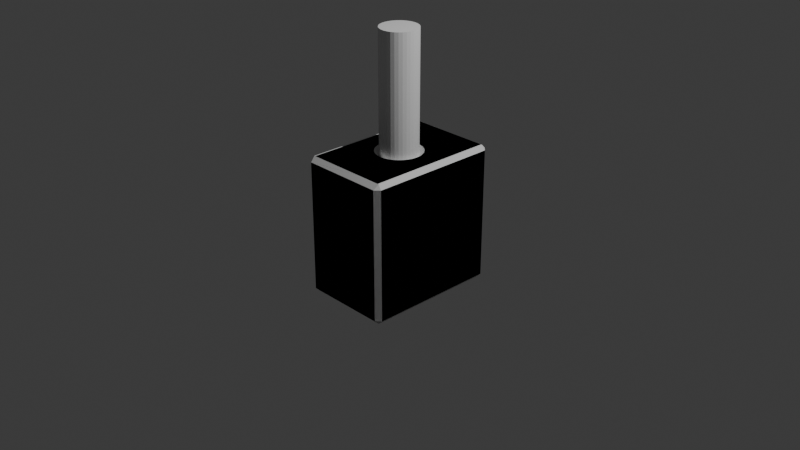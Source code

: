 # Source: suberijikuuke.blend  (saved by Blender 4.3.34; exported with 4.5.12 LTS)
import bpy
from mathutils import Matrix  # noqa: F401  (used for matrix-valued properties, if any)

bpy.ops.wm.read_factory_settings(use_empty=True)
scene = bpy.context.scene
scene.name = 'Scene'

# ---- collections
col_collection = bpy.data.collections.new('Collection'); scene.collection.children.link(col_collection)

# ---- world
world_world = bpy.data.worlds.new('World'); scene.world = world_world
world_world.use_nodes = True; world_world.node_tree.nodes.clear()
_N = world_world.node_tree.nodes; _L = world_world.node_tree.links
n0 = _N.new('ShaderNodeOutputWorld'); n0.name = 'World Output'; n0.location = (300, 300)
n1 = _N.new('ShaderNodeBackground'); n1.name = 'Background'; n1.location = (10, 300)
n1.inputs[0].default_value = (0.05088, 0.05088, 0.05088, 1.0)
_L.new(n1.outputs[0], n0.inputs[0])
n0.is_active_output = True
world_world.color = (0.05088, 0.05088, 0.05088)
world_world.sun_shadow_jitter_overblur = 0.0

# ---- cameras
cam_camera = bpy.data.cameras.new('Camera')
cam_camera.clip_end = 100.0
cam_camera.ortho_scale = 7.314

# ---- lights
light_light = bpy.data.lights.new('Light', 'POINT')
light_light.energy = 1000.0
light_light.shadow_soft_size = 0.1

# ---- meshes
me_001 = bpy.data.meshes.new('立方体.001')
me_001.from_pydata([(-1.0, -1.5, 1.5), (1.0, -1.5, 1.5), (-1.0, 1.5, 1.5), (1.0, 1.5, 1.5), (-1.0, -1.5, -1.5), (1.0, -1.5, -1.5), (-1.0, 1.5, -1.5), (1.0, 1.5, -1.5)], [], [(0, 1, 3, 2), (2, 3, 7, 6), (6, 7, 5, 4), (4, 5, 1, 0), (2, 6, 4, 0), (7, 3, 1, 5)])
_uv = me_001.uv_layers.new(name='UVマップ')
_uv.uv.foreach_set('vector', [0.375, 0.0, 0.625, 0.0, 0.625, 0.25, 0.375, 0.25, 0.375, 0.25, 0.625, 0.25, 0.625, 0.5, 0.375, 0.5, 0.375, 0.5, 0.625, 0.5, 0.625, 0.75, 0.375, 0.75, 0.375, 0.75, 0.625, 0.75, 0.625, 1.0, 0.375, 1.0, 0.125, 0.5, 0.375, 0.5, 0.375, 0.75, 0.125, 0.75, 0.625, 0.5, 0.875, 0.5, 0.875, 0.75, 0.625, 0.75])
me_001.update()
me_x = bpy.data.meshes.new('円柱')
me_x.from_pydata([(0.0, 1.0, -1.0), (0.0, 1.0, 1.0), (0.1951, 0.9808, -1.0), (0.1951, 0.9808, 1.0), (0.3827, 0.9239, -1.0), (0.3827, 0.9239, 1.0), (0.5556, 0.8315, -1.0), (0.5556, 0.8315, 1.0), (0.7071, 0.7071, -1.0), (0.7071, 0.7071, 1.0), (0.8315, 0.5556, -1.0), (0.8315, 0.5556, 1.0), (0.9239, 0.3827, -1.0), (0.9239, 0.3827, 1.0), (0.9808, 0.1951, -1.0), (0.9808, 0.1951, 1.0), (1.0, 0.0, -1.0), (1.0, 0.0, 1.0), (0.9808, -0.1951, -1.0), (0.9808, -0.1951, 1.0), (0.9239, -0.3827, -1.0), (0.9239, -0.3827, 1.0), (0.8315, -0.5556, -1.0), (0.8315, -0.5556, 1.0), (0.7071, -0.7071, -1.0), (0.7071, -0.7071, 1.0), (0.5556, -0.8315, -1.0), (0.5556, -0.8315, 1.0), (0.3827, -0.9239, -1.0), (0.3827, -0.9239, 1.0), (0.1951, -0.9808, -1.0), (0.1951, -0.9808, 1.0), (0.0, -1.0, -1.0), (0.0, -1.0, 1.0), (-0.1951, -0.9808, -1.0), (-0.1951, -0.9808, 1.0), (-0.3827, -0.9239, -1.0), (-0.3827, -0.9239, 1.0), (-0.5556, -0.8315, -1.0), (-0.5556, -0.8315, 1.0), (-0.7071, -0.7071, -1.0), (-0.7071, -0.7071, 1.0), (-0.8315, -0.5556, -1.0), (-0.8315, -0.5556, 1.0), (-0.9239, -0.3827, -1.0), (-0.9239, -0.3827, 1.0), (-0.9808, -0.1951, -1.0), (-0.9808, -0.1951, 1.0), (-1.0, 0.0, -1.0), (-1.0, 0.0, 1.0), (-0.9808, 0.1951, -1.0), (-0.9808, 0.1951, 1.0), (-0.9239, 0.3827, -1.0), (-0.9239, 0.3827, 1.0), (-0.8315, 0.5556, -1.0), (-0.8315, 0.5556, 1.0), (-0.7071, 0.7071, -1.0), (-0.7071, 0.7071, 1.0), (-0.5556, 0.8315, -1.0), (-0.5556, 0.8315, 1.0), (-0.3827, 0.9239, -1.0), (-0.3827, 0.9239, 1.0), (-0.1951, 0.9808, -1.0), (-0.1951, 0.9808, 1.0)], [], [(0, 1, 3, 2), (2, 3, 5, 4), (4, 5, 7, 6), (6, 7, 9, 8), (8, 9, 11, 10), (10, 11, 13, 12), (12, 13, 15, 14), (14, 15, 17, 16), (16, 17, 19, 18), (18, 19, 21, 20), (20, 21, 23, 22), (22, 23, 25, 24), (24, 25, 27, 26), (26, 27, 29, 28), (28, 29, 31, 30), (30, 31, 33, 32), (32, 33, 35, 34), (34, 35, 37, 36), (36, 37, 39, 38), (38, 39, 41, 40), (40, 41, 43, 42), (42, 43, 45, 44), (44, 45, 47, 46), (46, 47, 49, 48), (48, 49, 51, 50), (50, 51, 53, 52), (52, 53, 55, 54), (54, 55, 57, 56), (56, 57, 59, 58), (58, 59, 61, 60), (3, 1, 63, 61, 59, 57, 55, 53, 51, 49, 47, 45, 43, 41, 39, 37, 35, 33, 31, 29, 27, 25, 23, 21, 19, 17, 15, 13, 11, 9, 7, 5), (60, 61, 63, 62), (62, 63, 1, 0), (0, 2, 4, 6, 8, 10, 12, 14, 16, 18, 20, 22, 24, 26, 28, 30, 32, 34, 36, 38, 40, 42, 44, 46, 48, 50, 52, 54, 56, 58, 60, 62)])
_uv = me_x.uv_layers.new(name='UVマップ')
_uv.uv.foreach_set('vector', [1.0, 0.5, 1.0, 1.0, 0.9688, 1.0, 0.9688, 0.5, 0.9688, 0.5, 0.9688, 1.0, 0.9375, 1.0, 0.9375, 0.5, 0.9375, 0.5, 0.9375, 1.0, 0.9062, 1.0, 0.9062, 0.5, 0.9062, 0.5, 0.9062, 1.0, 0.875, 1.0, 0.875, 0.5, 0.875, 0.5, 0.875, 1.0, 0.8438, 1.0, 0.8438, 0.5, 0.8438, 0.5, 0.8438, 1.0, 0.8125, 1.0, 0.8125, 0.5, 0.8125, 0.5, 0.8125, 1.0, 0.7812, 1.0, 0.7812, 0.5, 0.7812, 0.5, 0.7812, 1.0, 0.75, 1.0, 0.75, 0.5, 0.75, 0.5, 0.75, 1.0, 0.7188, 1.0, 0.7188, 0.5, 0.7188, 0.5, 0.7188, 1.0, 0.6875, 1.0, 0.6875, 0.5, 0.6875, 0.5, 0.6875, 1.0, 0.6562, 1.0, 0.6562, 0.5, 0.6562, 0.5, 0.6562, 1.0, 0.625, 1.0, 0.625, 0.5, 0.625, 0.5, 0.625, 1.0, 0.5938, 1.0, 0.5938, 0.5, 0.5938, 0.5, 0.5938, 1.0, 0.5625, 1.0, 0.5625, 0.5, 0.5625, 0.5, 0.5625, 1.0, 0.5312, 1.0, 0.5312, 0.5, 0.5312, 0.5, 0.5312, 1.0, 0.5, 1.0, 0.5, 0.5, 0.5, 0.5, 0.5, 1.0, 0.4688, 1.0, 0.4688, 0.5, 0.4688, 0.5, 0.4688, 1.0, 0.4375, 1.0, 0.4375, 0.5, 0.4375, 0.5, 0.4375, 1.0, 0.4062, 1.0, 0.4062, 0.5, 0.4062, 0.5, 0.4062, 1.0, 0.375, 1.0, 0.375, 0.5, 0.375, 0.5, 0.375, 1.0, 0.3438, 1.0, 0.3438, 0.5, 0.3438, 0.5, 0.3438, 1.0, 0.3125, 1.0, 0.3125, 0.5, 0.3125, 0.5, 0.3125, 1.0, 0.2812, 1.0, 0.2812, 0.5, 0.2812, 0.5, 0.2812, 1.0, 0.25, 1.0, 0.25, 0.5, 0.25, 0.5, 0.25, 1.0, 0.2188, 1.0, 0.2188, 0.5, 0.2188, 0.5, 0.2188, 1.0, 0.1875, 1.0, 0.1875, 0.5, 0.1875, 0.5, 0.1875, 1.0, 0.1562, 1.0, 0.1562, 0.5, 0.1562, 0.5, 0.1562, 1.0, 0.125, 1.0, 0.125, 0.5, 0.125, 0.5, 0.125, 1.0, 0.09375, 1.0, 0.09375, 0.5, 0.09375, 0.5, 0.09375, 1.0, 0.0625, 1.0, 0.0625, 0.5, 0.2968, 0.4854, 0.25, 0.49, 0.2032, 0.4854, 0.1582, 0.4717, 0.1167, 0.4496, 0.08029, 0.4197, 0.05045, 0.3833, 0.02827, 0.3418, 0.01461, 0.2968, 0.01, 0.25, 0.01461, 0.2032, 0.02827, 0.1582, 0.05045, 0.1167, 0.08029, 0.08029, 0.1167, 0.05045, 0.1582, 0.02827, 0.2032, 0.01461, 0.25, 0.01, 0.2968, 0.01461, 0.3418, 0.02827, 0.3833, 0.05045, 0.4197, 0.08029, 0.4496, 0.1167, 0.4717, 0.1582, 0.4854, 0.2032, 0.49, 0.25, 0.4854, 0.2968, 0.4717, 0.3418, 0.4496, 0.3833, 0.4197, 0.4197, 0.3833, 0.4496, 0.3418, 0.4717, 0.0625, 0.5, 0.0625, 1.0, 0.03125, 1.0, 0.03125, 0.5, 0.03125, 0.5, 0.03125, 1.0, 0.0, 1.0, 0.0, 0.5, 0.75, 0.49, 0.7968, 0.4854, 0.8418, 0.4717, 0.8833, 0.4496, 0.9197, 0.4197, 0.9496, 0.3833, 0.9717, 0.3418, 0.9854, 0.2968, 0.99, 0.25, 0.9854, 0.2032, 0.9717, 0.1582, 0.9496, 0.1167, 0.9197, 0.08029, 0.8833, 0.05045, 0.8418, 0.02827, 0.7968, 0.01461, 0.75, 0.01, 0.7032, 0.01461, 0.6582, 0.02827, 0.6167, 0.05045, 0.5803, 0.08029, 0.5504, 0.1167, 0.5283, 0.1582, 0.5146, 0.2032, 0.51, 0.25, 0.5146, 0.2968, 0.5283, 0.3418, 0.5504, 0.3833, 0.5803, 0.4197, 0.6167, 0.4496, 0.6582, 0.4717, 0.7032, 0.4854])
me_x.update()
me_005 = bpy.data.meshes.new('立方体.005')
me_005.from_pydata([(-1.0, -1.4, 1.4), (-0.9, -1.5, 1.4), (-0.9, -1.391, 1.5), (1.0, -1.4, 1.4), (0.9272, -1.391, 1.5), (0.9, -1.5, 1.4), (-9.313e-10, 0.2995, 0.0), (0.0, 0.4, 0.1), (-0.9, 1.5, 1.4), (-1.0, 1.4, 1.4), (-0.9, 1.391, 1.5), (1.0, 1.4, 1.4), (0.9, 1.5, 1.4), (0.9272, 1.391, 1.5), (-0.05843, 0.2938, 0.0), (-0.07804, 0.3923, 0.1), (-1.0, -1.4, -1.4), (-0.9, -1.4, -1.5), (-0.9, -1.5, -1.4), (-0.1146, 0.2767, 0.0), (-0.1531, 0.3696, 0.1), (1.0, -1.4, -1.4), (0.9, -1.5, -1.4), (0.9, -1.4, -1.5), (-1.0, 1.4, -1.4), (-0.9, 1.5, -1.4), (-0.9, 1.4, -1.5), (1.0, 1.4, -1.4), (0.9, 1.4, -1.5), (0.9, 1.5, -1.4), (-0.1664, 0.249, 0.0), (-0.2222, 0.3326, 0.1), (-0.2118, 0.2118, 0.0), (-0.2828, 0.2828, 0.1), (-0.249, 0.1664, 0.0), (-0.3326, 0.2222, 0.1), (-0.2767, 0.1146, 0.0), (-0.3696, 0.1531, 0.1), (-0.2938, 0.05843, 0.0), (-0.3923, 0.07804, 0.1), (-0.2995, -9.313e-10, 0.0), (-0.4, 0.0, 0.1), (-0.2938, -0.05843, 0.0), (-0.3923, -0.07804, 0.1), (-0.2767, -0.1146, 0.0), (-0.3696, -0.1531, 0.1), (-0.249, -0.1664, 0.0), (-0.3326, -0.2222, 0.1), (-0.2118, -0.2118, 0.0), (-0.2828, -0.2828, 0.1), (-0.1664, -0.249, 0.0), (-0.2222, -0.3326, 0.1), (-0.1146, -0.2767, 0.0), (-0.1531, -0.3696, 0.1), (-0.05843, -0.2938, 0.0), (-0.07804, -0.3923, 0.1), (9.313e-10, -0.2995, 0.0), (0.0, -0.4, 0.1), (0.05843, -0.2938, 0.0), (0.07804, -0.3923, 0.1), (0.1146, -0.2767, 0.0), (0.1531, -0.3696, 0.1), (0.1664, -0.249, 0.0), (0.2222, -0.3326, 0.1), (0.2118, -0.2118, 0.0), (0.2828, -0.2828, 0.1), (0.249, -0.1664, 0.0), (0.3326, -0.2222, 0.1), (0.2767, -0.1146, 0.0), (0.3696, -0.1531, 0.1), (0.2938, -0.05843, 0.0), (0.3923, -0.07804, 0.1), (0.2995, 9.313e-10, 0.0), (0.4, 0.0, 0.1), (0.2938, 0.05843, 0.0), (0.3923, 0.07804, 0.1), (0.2767, 0.1146, 0.0), (0.3696, 0.1531, 0.1), (0.249, 0.1664, 0.0), (0.3326, 0.2222, 0.1), (0.2118, 0.2118, 0.0), (0.2828, 0.2828, 0.1), (0.1664, 0.249, 0.0), (0.2222, 0.3326, 0.1), (0.1146, 0.2767, 0.0), (0.1531, 0.3696, 0.1), (0.05843, 0.2938, 0.0), (0.07804, 0.3923, 0.1), (-0.1531, -0.3696, 1.4), (-0.1915, -0.4624, 1.5), (0.0, -0.4, 1.4), (-1.863e-08, -0.5005, 1.5), (-0.07804, -0.3923, 1.4), (-0.09764, -0.4909, 1.5), (0.1531, -0.3696, 1.4), (0.1916, -0.4624, 1.5), (0.2779, 0.4162, 1.5), (0.2222, 0.3326, 1.4), (0.2222, -0.3326, 1.4), (0.2779, -0.4162, 1.5), (0.07804, -0.3923, 1.4), (0.09764, -0.4909, 1.5), (0.3326, -0.2222, 1.4), (0.4161, -0.2781, 1.5), (0.3326, 0.2222, 1.4), (0.4161, 0.2781, 1.5), (0.4, 0.0, 1.4), (0.5005, -1.863e-08, 1.5), (0.3923, -0.07804, 1.4), (0.4909, -0.09764, 1.5), (0.3923, 0.07804, 1.4), (0.4909, 0.09764, 1.5), (0.3696, 0.1531, 1.4), (0.4624, 0.1915, 1.5), (0.3539, -0.3538, 1.5), (0.2828, -0.2828, 1.4), (0.3696, -0.1531, 1.4), (0.4624, -0.1915, 1.5), (0.2828, 0.2828, 1.4), (0.3539, 0.3538, 1.5), (-0.4, 0.0, 1.4), (-0.5005, 1.863e-08, 1.5), (-0.3923, -0.07804, 1.4), (-0.4909, -0.09764, 1.5), (-0.3923, 0.07804, 1.4), (-0.4909, 0.09764, 1.5), (-0.3326, -0.2222, 1.4), (-0.4161, -0.2781, 1.5), (-0.3326, 0.2222, 1.4), (-0.4161, 0.2781, 1.5), (-0.2828, -0.2828, 1.4), (-0.3539, -0.3539, 1.5), (-0.3696, -0.1531, 1.4), (-0.4624, -0.1915, 1.5), (-0.3696, 0.1531, 1.4), (-0.4624, 0.1915, 1.5), (-0.1531, 0.3696, 1.4), (-0.1915, 0.4624, 1.5), (-0.2222, -0.3326, 1.4), (-0.2781, -0.4161, 1.5), (-0.2222, 0.3326, 1.4), (-0.2781, 0.4161, 1.5), (0.0, 0.4, 1.4), (1.863e-08, 0.5005, 1.5), (0.1916, 0.4624, 1.5), (0.1531, 0.3696, 1.4), (0.07804, 0.3923, 1.4), (0.09764, 0.4909, 1.5), (-0.07804, 0.3923, 1.4), (-0.09764, 0.4909, 1.5), (-0.2828, 0.2828, 1.4), (-0.3539, 0.3539, 1.5)], [], [(27, 11, 3, 21), (18, 22, 5, 1), (136, 20, 15, 148), (140, 31, 20, 136), (99, 4, 13, 96, 119, 105, 113, 111, 107, 109, 117, 103, 114), (96, 13, 10, 2, 4, 99, 95, 101, 91, 93, 89, 139, 131, 127, 133, 123, 121, 125, 135, 129, 151, 141, 137, 149, 143, 147, 144), (6, 14, 19, 30, 32, 34, 36, 38, 40, 42, 44, 46, 48, 50, 52, 54, 56, 58, 60, 62, 64, 66, 68, 70, 72, 74, 76, 78, 80, 82, 84, 86), (142, 7, 87, 146), (26, 28, 23, 17), (150, 33, 31, 140), (128, 35, 33, 150), (134, 37, 35, 128), (124, 39, 37, 134), (120, 41, 39, 124), (122, 43, 41, 120), (132, 45, 43, 122), (126, 47, 45, 132), (130, 49, 47, 126), (51, 49, 130, 138), (53, 51, 138, 88), (55, 53, 88, 92), (57, 55, 92, 90), (59, 57, 90, 100), (61, 59, 100, 94), (63, 61, 94, 98), (65, 63, 98, 115), (67, 65, 115, 102), (69, 67, 102, 116), (71, 69, 116, 108), (73, 71, 108, 106), (75, 73, 106, 110), (77, 75, 110, 112), (79, 77, 112, 104), (81, 79, 104, 118), (97, 83, 81, 118), (145, 85, 83, 97), (146, 87, 85, 145), (148, 15, 7, 142), (8, 12, 29, 25), (0, 1, 2), (3, 4, 5), (8, 9, 10), (11, 12, 13), (16, 17, 18), (21, 22, 23), (24, 25, 26), (27, 28, 29), (99, 114, 115, 98), (3, 11, 13, 4), (97, 118, 119, 96), (105, 119, 118, 104), (104, 112, 113, 105), (111, 113, 112, 110), (107, 111, 110, 106), (106, 108, 109, 107), (108, 116, 117, 109), (103, 117, 116, 102), (102, 115, 114, 103), (96, 144, 145, 97), (10, 13, 12, 8), (2, 10, 9, 0), (1, 5, 4, 2), (95, 99, 98, 94), (94, 100, 101, 95), (91, 101, 100, 90), (90, 92, 93, 91), (89, 93, 92, 88), (88, 138, 139, 89), (131, 139, 138, 130), (127, 131, 130, 126), (126, 132, 133, 127), (123, 133, 132, 122), (121, 123, 122, 120), (120, 124, 125, 121), (124, 134, 135, 125), (129, 135, 134, 128), (128, 150, 151, 129), (141, 151, 150, 140), (137, 141, 140, 136), (136, 148, 149, 137), (143, 149, 148, 142), (142, 146, 147, 143), (144, 147, 146, 145), (8, 25, 24, 9), (11, 27, 29, 12), (25, 29, 28, 26), (16, 24, 26, 17), (23, 28, 27, 21), (17, 23, 22, 18), (0, 16, 18, 1), (5, 22, 21, 3), (7, 15, 14, 6), (15, 20, 19, 14), (20, 31, 30, 19), (31, 33, 32, 30), (33, 35, 34, 32), (35, 37, 36, 34), (37, 39, 38, 36), (39, 41, 40, 38), (41, 43, 42, 40), (43, 45, 44, 42), (45, 47, 46, 44), (47, 49, 48, 46), (49, 51, 50, 48), (51, 53, 52, 50), (53, 55, 54, 52), (55, 57, 56, 54), (57, 59, 58, 56), (59, 61, 60, 58), (61, 63, 62, 60), (63, 65, 64, 62), (65, 67, 66, 64), (67, 69, 68, 66), (69, 71, 70, 68), (71, 73, 72, 70), (73, 75, 74, 72), (75, 77, 76, 74), (77, 79, 78, 76), (79, 81, 80, 78), (81, 83, 82, 80), (83, 85, 84, 82), (6, 86, 87, 7), (85, 87, 86, 84), (9, 24, 16, 0)])
_uv = me_005.uv_layers.new(name='UVマップ')
_uv.uv.foreach_set('vector', [0.6333, 0.5083, 0.8667, 0.5083, 0.8667, 0.7417, 0.6333, 0.7417, 0.3875, 0.7583, 0.6125, 0.7583, 0.6125, 0.9917, 0.3875, 0.9917, 0.9375, 0.825, 0.9375, 0.9875, 0.9688, 0.9875, 0.9688, 0.825, 0.9063, 0.825, 0.9062, 0.9875, 0.9375, 0.9875, 0.9375, 0.825, 0.5347, 0.09032, 0.6159, 0.009104, 0.6159, 0.2409, 0.5347, 0.1597, 0.5442, 0.1545, 0.552, 0.1482, 0.5578, 0.141, 0.5614, 0.1331, 0.5626, 0.125, 0.5614, 0.1169, 0.5578, 0.109, 0.552, 0.1018, 0.5442, 0.09551, 0.5347, 0.1597, 0.6159, 0.2409, 0.3875, 0.2409, 0.3875, 0.009074, 0.6159, 0.009104, 0.5347, 0.09032, 0.5239, 0.08647, 0.5122, 0.08409, 0.5, 0.08329, 0.4878, 0.08409, 0.4761, 0.08647, 0.4652, 0.09032, 0.4558, 0.09551, 0.448, 0.1018, 0.4422, 0.109, 0.4386, 0.1169, 0.4374, 0.125, 0.4386, 0.1331, 0.4422, 0.141, 0.448, 0.1482, 0.4558, 0.1545, 0.4652, 0.1597, 0.4761, 0.1635, 0.4878, 0.1659, 0.5, 0.1667, 0.5122, 0.1659, 0.5239, 0.1635, 0.25, 0.4297, 0.2851, 0.4263, 0.3188, 0.416, 0.3498, 0.3994, 0.3771, 0.3771, 0.3994, 0.3498, 0.416, 0.3188, 0.4263, 0.2851, 0.4297, 0.25, 0.4263, 0.2149, 0.416, 0.1812, 0.3994, 0.1502, 0.3771, 0.1229, 0.3498, 0.1006, 0.3188, 0.08397, 0.2851, 0.07374, 0.25, 0.07029, 0.2149, 0.07374, 0.1812, 0.08397, 0.1502, 0.1006, 0.1229, 0.1229, 0.1006, 0.1502, 0.08397, 0.1812, 0.07374, 0.2149, 0.07029, 0.25, 0.07374, 0.2851, 0.08397, 0.3188, 0.1006, 0.3498, 0.1229, 0.3771, 0.1502, 0.3994, 0.1812, 0.416, 0.2149, 0.4263, 0.0, 0.825, 0.0, 0.9875, 0.03125, 0.9875, 0.03125, 0.825, 0.3875, 0.5083, 0.6125, 0.5083, 0.6125, 0.7417, 0.3875, 0.7417, 0.875, 0.825, 0.875, 0.9875, 0.9062, 0.9875, 0.9063, 0.825, 0.8438, 0.825, 0.8438, 0.9875, 0.875, 0.9875, 0.875, 0.825, 0.8125, 0.825, 0.8125, 0.9875, 0.8438, 0.9875, 0.8438, 0.825, 0.7813, 0.825, 0.7812, 0.9875, 0.8125, 0.9875, 0.8125, 0.825, 0.75, 0.825, 0.75, 0.9875, 0.7812, 0.9875, 0.7813, 0.825, 0.7188, 0.825, 0.7188, 0.9875, 0.75, 0.9875, 0.75, 0.825, 0.6875, 0.825, 0.6875, 0.9875, 0.7188, 0.9875, 0.7188, 0.825, 0.6562, 0.825, 0.6562, 0.9875, 0.6875, 0.9875, 0.6875, 0.825, 0.625, 0.825, 0.625, 0.9875, 0.6562, 0.9875, 0.6562, 0.825, 0.5938, 0.9875, 0.625, 0.9875, 0.625, 0.825, 0.5938, 0.825, 0.5625, 0.9875, 0.5938, 0.9875, 0.5938, 0.825, 0.5625, 0.825, 0.5312, 0.9875, 0.5625, 0.9875, 0.5625, 0.825, 0.5312, 0.825, 0.5, 0.9875, 0.5312, 0.9875, 0.5312, 0.825, 0.5, 0.825, 0.4688, 0.9875, 0.5, 0.9875, 0.5, 0.825, 0.4688, 0.825, 0.4375, 0.9875, 0.4688, 0.9875, 0.4688, 0.825, 0.4375, 0.825, 0.4062, 0.9875, 0.4375, 0.9875, 0.4375, 0.825, 0.4062, 0.825, 0.375, 0.9875, 0.4062, 0.9875, 0.4062, 0.825, 0.375, 0.825, 0.3438, 0.9875, 0.375, 0.9875, 0.375, 0.825, 0.3438, 0.825, 0.3125, 0.9875, 0.3438, 0.9875, 0.3438, 0.825, 0.3125, 0.825, 0.2812, 0.9875, 0.3125, 0.9875, 0.3125, 0.825, 0.2812, 0.825, 0.25, 0.9875, 0.2812, 0.9875, 0.2812, 0.825, 0.25, 0.825, 0.2188, 0.9875, 0.25, 0.9875, 0.25, 0.825, 0.2188, 0.825, 0.1875, 0.9875, 0.2188, 0.9875, 0.2188, 0.825, 0.1875, 0.825, 0.1562, 0.9875, 0.1875, 0.9875, 0.1875, 0.825, 0.1562, 0.825, 0.125, 0.9875, 0.1562, 0.9875, 0.1562, 0.825, 0.125, 0.825, 0.09375, 0.825, 0.09375, 0.9875, 0.125, 0.9875, 0.125, 0.825, 0.0625, 0.825, 0.0625, 0.9875, 0.09375, 0.9875, 0.09375, 0.825, 0.03125, 0.825, 0.03125, 0.9875, 0.0625, 0.9875, 0.0625, 0.825, 0.9688, 0.825, 0.9688, 0.9875, 1.0, 0.9875, 1.0, 0.825, 0.3875, 0.2583, 0.6125, 0.2583, 0.6125, 0.4917, 0.3875, 0.4917, 0.375, 0.008333, 0.3875, 0.0, 0.3875, 0.009074, 0.6192, 0.005772, 0.6159, 0.009104, 0.6125, 0.0, 0.3875, 0.25, 0.375, 0.2417, 0.3875, 0.2409, 0.6192, 0.2442, 0.6125, 0.25, 0.6159, 0.2409, 0.375, 0.7417, 0.3875, 0.7417, 0.3875, 0.75, 0.625, 0.7417, 0.6125, 0.75, 0.6125, 0.7417, 0.375, 0.5083, 0.3875, 0.5, 0.3875, 0.5083, 0.625, 0.5083, 0.6125, 0.5083, 0.6125, 0.5, 0.5347, 0.09032, 0.5442, 0.09551, 0.5354, 0.1014, 0.5278, 0.09728, 0.625, 0.008333, 0.625, 0.2417, 0.6159, 0.2409, 0.6159, 0.009104, 0.5278, 0.1527, 0.5354, 0.1486, 0.5442, 0.1545, 0.5347, 0.1597, 0.552, 0.1482, 0.5442, 0.1545, 0.5354, 0.1486, 0.5416, 0.1435, 0.5416, 0.1435, 0.5462, 0.1378, 0.5578, 0.141, 0.552, 0.1482, 0.5614, 0.1331, 0.5578, 0.141, 0.5462, 0.1378, 0.549, 0.1315, 0.5626, 0.125, 0.5614, 0.1331, 0.549, 0.1315, 0.55, 0.125, 0.55, 0.125, 0.549, 0.1185, 0.5614, 0.1169, 0.5626, 0.125, 0.549, 0.1185, 0.5462, 0.1122, 0.5578, 0.109, 0.5614, 0.1169, 0.552, 0.1018, 0.5578, 0.109, 0.5462, 0.1122, 0.5416, 0.1065, 0.5416, 0.1065, 0.5354, 0.1014, 0.5442, 0.09551, 0.552, 0.1018, 0.5347, 0.1597, 0.5239, 0.1635, 0.5191, 0.1558, 0.5278, 0.1527, 0.3875, 0.2409, 0.6159, 0.2409, 0.6125, 0.2583, 0.3875, 0.2583, 0.3875, 0.009074, 0.3875, 0.2409, 0.375, 0.2417, 0.375, 0.008333, 0.3875, 0.0, 0.6125, 0.0, 0.6159, 0.009104, 0.3875, 0.009074, 0.5239, 0.08647, 0.5347, 0.09032, 0.5278, 0.09728, 0.5191, 0.0942, 0.5191, 0.0942, 0.5098, 0.09231, 0.5122, 0.08409, 0.5239, 0.08647, 0.5, 0.08329, 0.5122, 0.08409, 0.5098, 0.09231, 0.5, 0.09167, 0.5, 0.09167, 0.4902, 0.09231, 0.4878, 0.08409, 0.5, 0.08329, 0.4761, 0.08647, 0.4878, 0.08409, 0.4902, 0.09231, 0.4809, 0.0942, 0.4809, 0.0942, 0.4722, 0.09728, 0.4652, 0.09032, 0.4761, 0.08647, 0.4558, 0.09551, 0.4652, 0.09032, 0.4722, 0.09728, 0.4646, 0.1014, 0.448, 0.1018, 0.4558, 0.09551, 0.4646, 0.1014, 0.4584, 0.1065, 0.4584, 0.1065, 0.4538, 0.1122, 0.4422, 0.109, 0.448, 0.1018, 0.4386, 0.1169, 0.4422, 0.109, 0.4538, 0.1122, 0.451, 0.1185, 0.4374, 0.125, 0.4386, 0.1169, 0.451, 0.1185, 0.45, 0.125, 0.45, 0.125, 0.451, 0.1315, 0.4386, 0.1331, 0.4374, 0.125, 0.451, 0.1315, 0.4538, 0.1378, 0.4422, 0.141, 0.4386, 0.1331, 0.448, 0.1482, 0.4422, 0.141, 0.4538, 0.1378, 0.4584, 0.1435, 0.4584, 0.1435, 0.4646, 0.1486, 0.4558, 0.1545, 0.448, 0.1482, 0.4652, 0.1597, 0.4558, 0.1545, 0.4646, 0.1486, 0.4722, 0.1527, 0.4761, 0.1635, 0.4652, 0.1597, 0.4722, 0.1527, 0.4809, 0.1558, 0.4809, 0.1558, 0.4902, 0.1577, 0.4878, 0.1659, 0.4761, 0.1635, 0.5, 0.1667, 0.4878, 0.1659, 0.4902, 0.1577, 0.5, 0.1583, 0.5, 0.1583, 0.5098, 0.1577, 0.5122, 0.1659, 0.5, 0.1667, 0.5239, 0.1635, 0.5122, 0.1659, 0.5098, 0.1577, 0.5191, 0.1558, 0.1333, 0.5, 0.3667, 0.5, 0.3667, 0.5083, 0.1333, 0.5083, 0.625, 0.2583, 0.625, 0.4917, 0.6125, 0.4917, 0.6125, 0.2583, 0.3875, 0.4917, 0.6125, 0.4917, 0.6125, 0.5083, 0.3875, 0.5083, 0.3667, 0.7417, 0.3667, 0.5083, 0.3875, 0.5083, 0.3875, 0.7417, 0.6125, 0.7417, 0.6125, 0.5083, 0.6333, 0.5083, 0.6333, 0.7417, 0.3875, 0.7417, 0.6125, 0.7417, 0.6125, 0.7583, 0.3875, 0.7583, 0.1333, 0.7417, 0.3667, 0.7417, 0.3667, 0.75, 0.1333, 0.75, 0.6125, 0.9917, 0.6125, 0.7583, 0.625, 0.7583, 0.625, 0.9917, 1.0, 0.9875, 0.9688, 0.9875, 0.9727, 1.0, 0.9961, 1.0, 0.9688, 0.9875, 0.9375, 0.9875, 0.9414, 1.0, 0.9648, 1.0, 0.9375, 0.9875, 0.9062, 0.9875, 0.9102, 1.0, 0.9336, 1.0, 0.9062, 0.9875, 0.875, 0.9875, 0.8789, 1.0, 0.9023, 1.0, 0.875, 0.9875, 0.8438, 0.9875, 0.8477, 1.0, 0.8711, 1.0, 0.8438, 0.9875, 0.8125, 0.9875, 0.8164, 1.0, 0.8398, 1.0, 0.8125, 0.9875, 0.7812, 0.9875, 0.7852, 1.0, 0.8086, 1.0, 0.7812, 0.9875, 0.75, 0.9875, 0.7539, 1.0, 0.7773, 1.0, 0.75, 0.9875, 0.7188, 0.9875, 0.7227, 1.0, 0.7461, 1.0, 0.7188, 0.9875, 0.6875, 0.9875, 0.6914, 1.0, 0.7148, 1.0, 0.6875, 0.9875, 0.6562, 0.9875, 0.6602, 1.0, 0.6836, 1.0, 0.6562, 0.9875, 0.625, 0.9875, 0.6289, 1.0, 0.6523, 1.0, 0.625, 0.9875, 0.5938, 0.9875, 0.5977, 1.0, 0.6211, 1.0, 0.5938, 0.9875, 0.5625, 0.9875, 0.5664, 1.0, 0.5898, 1.0, 0.5625, 0.9875, 0.5312, 0.9875, 0.5352, 1.0, 0.5586, 1.0, 0.5312, 0.9875, 0.5, 0.9875, 0.5039, 1.0, 0.5273, 1.0, 0.5, 0.9875, 0.4688, 0.9875, 0.4727, 1.0, 0.4961, 1.0, 0.4688, 0.9875, 0.4375, 0.9875, 0.4414, 1.0, 0.4648, 1.0, 0.4375, 0.9875, 0.4062, 0.9875, 0.4102, 1.0, 0.4336, 1.0, 0.4062, 0.9875, 0.375, 0.9875, 0.3789, 1.0, 0.4023, 1.0, 0.375, 0.9875, 0.3438, 0.9875, 0.3477, 1.0, 0.3711, 1.0, 0.3438, 0.9875, 0.3125, 0.9875, 0.3164, 1.0, 0.3398, 1.0, 0.3125, 0.9875, 0.2812, 0.9875, 0.2852, 1.0, 0.3086, 1.0, 0.2812, 0.9875, 0.25, 0.9875, 0.2539, 1.0, 0.2773, 1.0, 0.25, 0.9875, 0.2188, 0.9875, 0.2227, 1.0, 0.2461, 1.0, 0.2188, 0.9875, 0.1875, 0.9875, 0.1914, 1.0, 0.2148, 1.0, 0.1875, 0.9875, 0.1562, 0.9875, 0.1602, 1.0, 0.1836, 1.0, 0.1562, 0.9875, 0.125, 0.9875, 0.1289, 1.0, 0.1523, 1.0, 0.125, 0.9875, 0.09375, 0.9875, 0.09768, 1.0, 0.1211, 1.0, 0.09375, 0.9875, 0.0625, 0.9875, 0.06643, 1.0, 0.08982, 1.0, 0.003925, 1.0, 0.02732, 1.0, 0.03125, 0.9875, 0.0, 0.9875, 0.0625, 0.9875, 0.03125, 0.9875, 0.03518, 1.0, 0.05857, 1.0, 0.1333, 0.5083, 0.3667, 0.5083, 0.3667, 0.7417, 0.1333, 0.7417])
me_005.update()

# ---- objects
ob_light = bpy.data.objects.new('Light', light_light)
ob_camera = bpy.data.objects.new('Camera', cam_camera)
ob_x = bpy.data.objects.new('立方体', me_001)
ob_x_1 = bpy.data.objects.new('円柱', me_x)
ob_001 = bpy.data.objects.new('立方体.001', me_005)

# ---- transforms, parenting, visibility, modifiers, constraints
ob_light.location = (4.076, 1.005, 5.904)
ob_light.rotation_euler = (0.6503, 0.05522, 1.866)
ob_light.lock_rotations_4d = False
ob_light.empty_display_type = 'ARROWS'
ob_light.color = (0.0, 0.0, 0.0, 0.0)
ob_light.lineart.crease_threshold = 0.0
ob_camera.location = (7.359, -6.926, 4.958)
ob_camera.rotation_euler = (1.109, 0.0, 0.8149)
ob_camera.lock_rotations_4d = False
ob_camera.empty_display_type = 'ARROWS'
ob_camera.color = (0.0, 0.0, 0.0, 0.0)
ob_camera.display_type = 'WIRE'
ob_camera.lineart.crease_threshold = 0.0
ob_x.location = (0.0, 0.0, 0.0)
ob_x.scale = (0.5, 0.5, 0.5)
_m = ob_x.modifiers.new('ブーリアン', 'BOOLEAN')
_m.object = ob_x_1
_m = ob_x.modifiers.new('ベベル', 'BEVEL')
ob_x_1.location = (0.0, 0.0, 1.0)
ob_x_1.rotation_euler = (-0.0, 3.142, 0.0)
ob_x_1.scale = (0.2, 0.2, 1.0)
_m = ob_x_1.modifiers.new('ブーリアン', 'BOOLEAN')
ob_001.location = (0.0, 0.0, 0.0)
ob_001.scale = (0.5, 0.5, 0.5)

# ---- collection membership
col_collection.objects.link(ob_light)
col_collection.objects.link(ob_camera)
col_collection.objects.link(ob_x)
col_collection.objects.link(ob_x_1)
col_collection.objects.link(ob_001)

# ---- scene / render settings (as saved in the file)
scene.camera = ob_camera
scene.frame_start = 1; scene.frame_end = 250; scene.frame_set(2)
scene.render.engine = 'BLENDER_EEVEE_NEXT'
bpy.context.view_layer.update()
